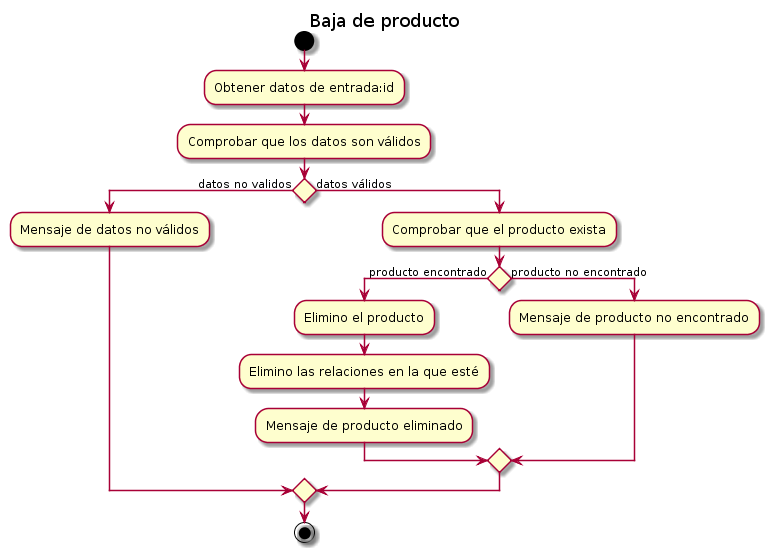

The diagram above was rendered by PlantUML. Its source (embedded in the PNG):
@startuml
title Baja de producto


start

:Obtener datos de entrada:id; 
:Comprobar que los datos son válidos; 


if () then (datos no validos)
  :Mensaje de datos no válidos;
else (datos válidos)

  :Comprobar que el producto exista;
  if () then (producto encontrado)
    :Elimino el producto;
    :Elimino las relaciones en la que esté;
    :Mensaje de producto eliminado;
  else (producto no encontrado)
    :Mensaje de producto no encontrado;
  endif
endif


stop
@enduml